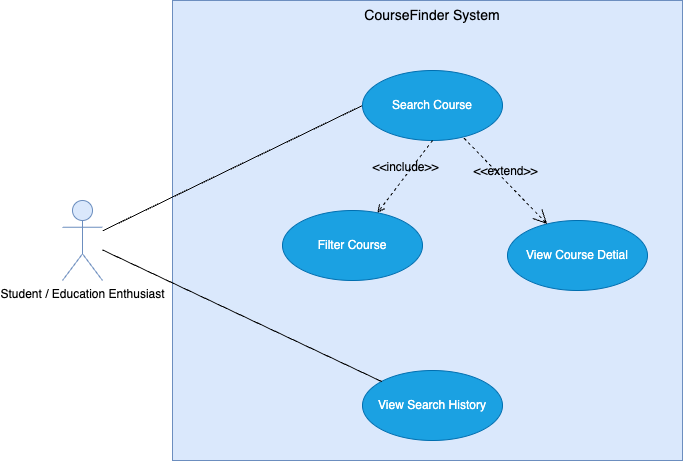

The diagram above was exported from draw.io. Its source (the exported page's mxGraphModel, read from the mxfile embedded in the PNG):
<mxGraphModel dx="1193" dy="681" grid="1" gridSize="10" guides="1" tooltips="1" connect="1" arrows="1" fold="1" page="1" pageScale="1" pageWidth="1169" pageHeight="1654" math="0" shadow="0">
  <root>
    <mxCell id="0" />
    <mxCell id="1" parent="0" />
    <mxCell id="JWrrWIXRNNmAirNaMKNr-1" value="" style="rounded=0;whiteSpace=wrap;html=1;fillColor=#dae8fc;strokeColor=#6c8ebf;" vertex="1" parent="1">
      <mxGeometry x="250" y="30" width="510" height="460" as="geometry" />
    </mxCell>
    <mxCell id="JWrrWIXRNNmAirNaMKNr-8" style="rounded=0;orthogonalLoop=1;jettySize=auto;html=1;entryX=0;entryY=0.5;entryDx=0;entryDy=0;endArrow=none;endFill=0;" edge="1" parent="1" source="JWrrWIXRNNmAirNaMKNr-2" target="JWrrWIXRNNmAirNaMKNr-6">
      <mxGeometry relative="1" as="geometry" />
    </mxCell>
    <mxCell id="JWrrWIXRNNmAirNaMKNr-2" value="Student / Education Enthusiast" style="shape=umlActor;verticalLabelPosition=bottom;verticalAlign=top;html=1;outlineConnect=0;fillColor=#dae8fc;strokeColor=#6c8ebf;" vertex="1" parent="1">
      <mxGeometry x="140" y="230" width="40" height="80" as="geometry" />
    </mxCell>
    <mxCell id="JWrrWIXRNNmAirNaMKNr-6" value="Search Course" style="ellipse;whiteSpace=wrap;html=1;fillColor=#1ba1e2;fontColor=#ffffff;strokeColor=#006EAF;" vertex="1" parent="1">
      <mxGeometry x="440" y="100" width="140" height="70" as="geometry" />
    </mxCell>
    <mxCell id="JWrrWIXRNNmAirNaMKNr-7" value="CourseFinder System" style="text;html=1;strokeColor=none;fillColor=none;align=center;verticalAlign=middle;whiteSpace=wrap;rounded=0;fontSize=14;" vertex="1" parent="1">
      <mxGeometry x="435" y="30" width="150" height="30" as="geometry" />
    </mxCell>
    <mxCell id="JWrrWIXRNNmAirNaMKNr-9" value="&amp;lt;&amp;lt;include&amp;gt;&amp;gt;" style="edgeStyle=none;html=1;endArrow=open;verticalAlign=bottom;dashed=1;labelBackgroundColor=none;rounded=0;exitX=0.5;exitY=1;exitDx=0;exitDy=0;" edge="1" parent="1" source="JWrrWIXRNNmAirNaMKNr-6" target="JWrrWIXRNNmAirNaMKNr-10">
      <mxGeometry width="160" relative="1" as="geometry">
        <mxPoint x="470" y="350" as="sourcePoint" />
        <mxPoint x="630" y="350" as="targetPoint" />
      </mxGeometry>
    </mxCell>
    <mxCell id="JWrrWIXRNNmAirNaMKNr-10" value="Filter Course" style="ellipse;whiteSpace=wrap;html=1;fillColor=#1ba1e2;fontColor=#ffffff;strokeColor=#006EAF;" vertex="1" parent="1">
      <mxGeometry x="360" y="240" width="140" height="70" as="geometry" />
    </mxCell>
    <mxCell id="JWrrWIXRNNmAirNaMKNr-11" value="View Course Detial" style="ellipse;whiteSpace=wrap;html=1;fillColor=#1ba1e2;fontColor=#ffffff;strokeColor=#006EAF;" vertex="1" parent="1">
      <mxGeometry x="585" y="250" width="140" height="70" as="geometry" />
    </mxCell>
    <mxCell id="JWrrWIXRNNmAirNaMKNr-12" value="&amp;lt;&amp;lt;extend&amp;gt;&amp;gt;" style="edgeStyle=none;html=1;startArrow=open;endArrow=none;startSize=12;verticalAlign=bottom;dashed=1;labelBackgroundColor=none;rounded=0;" edge="1" parent="1" source="JWrrWIXRNNmAirNaMKNr-11" target="JWrrWIXRNNmAirNaMKNr-6">
      <mxGeometry width="160" relative="1" as="geometry">
        <mxPoint x="470" y="350" as="sourcePoint" />
        <mxPoint x="630" y="350" as="targetPoint" />
      </mxGeometry>
    </mxCell>
    <mxCell id="JWrrWIXRNNmAirNaMKNr-13" value="View Search History" style="ellipse;whiteSpace=wrap;html=1;fillColor=#1ba1e2;fontColor=#ffffff;strokeColor=#006EAF;" vertex="1" parent="1">
      <mxGeometry x="440" y="400" width="140" height="70" as="geometry" />
    </mxCell>
    <mxCell id="JWrrWIXRNNmAirNaMKNr-14" value="" style="edgeStyle=none;html=1;endArrow=none;verticalAlign=bottom;rounded=0;" edge="1" parent="1" source="JWrrWIXRNNmAirNaMKNr-2" target="JWrrWIXRNNmAirNaMKNr-13">
      <mxGeometry width="160" relative="1" as="geometry">
        <mxPoint x="470" y="350" as="sourcePoint" />
        <mxPoint x="630" y="350" as="targetPoint" />
      </mxGeometry>
    </mxCell>
  </root>
</mxGraphModel>